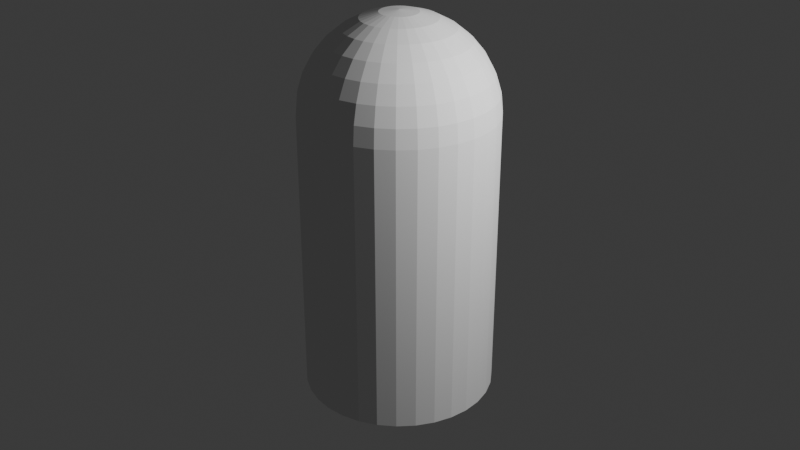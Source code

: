 # Source: Shell.blend  (saved by Blender 4.0.36; exported with 4.5.12 LTS)
import bpy
from mathutils import Matrix  # noqa: F401  (used for matrix-valued properties, if any)

bpy.ops.wm.read_factory_settings(use_empty=True)
scene = bpy.context.scene
scene.name = 'Scene'

# ---- collections
col_collection = bpy.data.collections.new('Collection'); scene.collection.children.link(col_collection)

# ---- world
world_world = bpy.data.worlds.new('World'); scene.world = world_world
world_world.use_nodes = True; world_world.node_tree.nodes.clear()
_N = world_world.node_tree.nodes; _L = world_world.node_tree.links
n0 = _N.new('ShaderNodeOutputWorld'); n0.name = 'World Output'; n0.location = (300, 300)
n1 = _N.new('ShaderNodeBackground'); n1.name = 'Background'; n1.location = (10, 300)
n1.inputs[0].default_value = (0.05088, 0.05088, 0.05088, 1.0)
_L.new(n1.outputs[0], n0.inputs[0])
n0.is_active_output = True
world_world.color = (0.05088, 0.05088, 0.05088)
world_world.use_sun_shadow = False
world_world.sun_shadow_jitter_overblur = 0.0

# ---- cameras
cam_camera = bpy.data.cameras.new('Camera')
cam_camera.clip_end = 100.0
cam_camera.ortho_scale = 7.314

# ---- lights
light_light = bpy.data.lights.new('Light', 'POINT')
light_light.transmission_factor = 0.0
light_light.use_soft_falloff = False
light_light.energy = 1000.0
light_light.shadow_soft_size = 0.1
light_light.shadow_maximum_resolution = 0.006
light_light.use_absolute_resolution = True

# ---- meshes
me_sphere_001 = bpy.data.meshes.new('Sphere.001')
me_sphere_001.from_pydata([(-3.738e-07, 0.5556, 1.993), (-3.738e-07, 0.8315, 1.718), (-3.738e-07, 0.9808, 1.357), (-3.738e-07, 1.0, 1.162), (0.03806, 0.1913, 2.143), (0.07466, 0.3753, 2.086), (0.1084, 0.5449, 1.993), (0.1379, 0.6935, 1.869), (0.1622, 0.8155, 1.718), (0.1802, 0.9061, 1.545), (0.1913, 0.9619, 1.357), (0.1951, 0.9808, 1.162), (0.07466, 0.1802, 2.143), (0.1464, 0.3536, 2.086), (0.2126, 0.5133, 1.993), (0.2706, 0.6533, 1.869), (0.3182, 0.7682, 1.718), (0.3536, 0.8536, 1.545), (0.3753, 0.9061, 1.357), (0.3827, 0.9239, 1.162), (0.1084, 0.1622, 2.143), (0.2126, 0.3182, 2.086), (0.3087, 0.4619, 1.993), (0.3928, 0.5879, 1.869), (0.4619, 0.6913, 1.718), (0.5133, 0.7682, 1.545), (0.5449, 0.8155, 1.357), (0.5556, 0.8315, 1.162), (0.1379, 0.1379, 2.143), (0.2706, 0.2706, 2.086), (0.3928, 0.3928, 1.993), (0.5, 0.5, 1.869), (0.5879, 0.5879, 1.718), (0.6533, 0.6533, 1.545), (0.6935, 0.6935, 1.357), (0.7071, 0.7071, 1.162), (0.1622, 0.1084, 2.143), (0.3182, 0.2126, 2.086), (0.4619, 0.3087, 1.993), (0.5879, 0.3928, 1.869), (0.6913, 0.4619, 1.718), (0.7682, 0.5133, 1.545), (0.8155, 0.5449, 1.357), (0.8315, 0.5556, 1.162), (-3.738e-07, -5.937e-08, 2.162), (0.1802, 0.07466, 2.143), (0.3536, 0.1464, 2.086), (0.5133, 0.2126, 1.993), (0.6533, 0.2706, 1.869), (0.7682, 0.3182, 1.718), (0.8536, 0.3536, 1.545), (0.9061, 0.3753, 1.357), (0.9239, 0.3827, 1.162), (0.1913, 0.03806, 2.143), (0.3753, 0.07466, 2.086), (0.5449, 0.1084, 1.993), (0.6935, 0.1379, 1.869), (0.8155, 0.1622, 1.718), (0.9061, 0.1802, 1.545), (0.9619, 0.1913, 1.357), (0.9808, 0.1951, 1.162), (0.1951, -7.055e-08, 2.143), (0.3827, -8.172e-08, 2.086), (0.5556, -1.115e-07, 1.993), (0.7071, -4.447e-08, 1.869), (0.8315, -1.488e-07, 1.718), (0.9239, -1.467e-08, 1.545), (0.9808, -1.488e-07, 1.357), (1.0, -2.233e-07, 1.162), (0.1913, -0.03806, 2.143), (0.3753, -0.07466, 2.086), (0.5449, -0.1084, 1.993), (0.6935, -0.1379, 1.869), (0.8155, -0.1622, 1.718), (0.9061, -0.1802, 1.545), (0.9619, -0.1913, 1.357), (0.9808, -0.1951, 1.162), (0.1802, -0.07466, 2.143), (0.3536, -0.1464, 2.086), (0.5133, -0.2126, 1.993), (0.6533, -0.2706, 1.869), (0.7682, -0.3182, 1.718), (0.8536, -0.3536, 1.545), (0.9061, -0.3753, 1.357), (0.9239, -0.3827, 1.162), (0.1622, -0.1084, 2.143), (0.3182, -0.2126, 2.086), (0.4619, -0.3087, 1.993), (0.5879, -0.3928, 1.869), (0.6913, -0.4619, 1.718), (0.7682, -0.5133, 1.545), (0.8155, -0.5449, 1.357), (0.8315, -0.5556, 1.162), (0.1379, -0.1379, 2.143), (0.2706, -0.2706, 2.086), (0.3928, -0.3928, 1.993), (0.5, -0.5, 1.869), (0.5879, -0.5879, 1.718), (0.6533, -0.6533, 1.545), (0.6935, -0.6935, 1.357), (0.7071, -0.7071, 1.162), (0.1084, -0.1622, 2.143), (0.2126, -0.3182, 2.086), (0.3087, -0.4619, 1.993), (0.3928, -0.5879, 1.869), (0.4619, -0.6913, 1.718), (0.5133, -0.7682, 1.545), (0.5449, -0.8155, 1.357), (0.5556, -0.8315, 1.162), (0.07466, -0.1802, 2.143), (0.1464, -0.3536, 2.086), (0.2126, -0.5133, 1.993), (0.2706, -0.6533, 1.869), (0.3182, -0.7682, 1.718), (0.3536, -0.8536, 1.545), (0.3753, -0.9061, 1.357), (0.3827, -0.9239, 1.162), (0.03806, -0.1913, 2.143), (0.07466, -0.3753, 2.086), (0.1084, -0.5449, 1.993), (0.1379, -0.6935, 1.869), (0.1622, -0.8155, 1.718), (0.1802, -0.9061, 1.545), (0.1913, -0.9619, 1.357), (0.1951, -0.9808, 1.162), (-3.813e-07, -0.1951, 2.143), (-4.26e-07, -0.3827, 2.086), (-4.707e-07, -0.5556, 1.993), (-3.887e-07, -0.7071, 1.869), (-4.781e-07, -0.8315, 1.718), (-3.44e-07, -0.9239, 1.545), (-5.079e-07, -0.9808, 1.357), (-7.016e-07, -1.0, 1.162), (-0.03806, -0.1913, 2.143), (-0.07466, -0.3753, 2.086), (-0.1084, -0.5449, 1.993), (-0.138, -0.6935, 1.869), (-0.1622, -0.8155, 1.718), (-0.1802, -0.9061, 1.545), (-0.1913, -0.9619, 1.357), (-0.1951, -0.9808, 1.162), (-0.07466, -0.1802, 2.143), (-0.1464, -0.3536, 2.086), (-0.2126, -0.5133, 1.993), (-0.2706, -0.6533, 1.869), (-0.3182, -0.7682, 1.718), (-0.3536, -0.8536, 1.545), (-0.3753, -0.9061, 1.357), (-0.3827, -0.9239, 1.162), (-0.1084, -0.1622, 2.143), (-0.2126, -0.3182, 2.086), (-0.3087, -0.4619, 1.993), (-0.3928, -0.5879, 1.869), (-0.4619, -0.6913, 1.718), (-0.5133, -0.7682, 1.545), (-0.5449, -0.8155, 1.357), (-0.5556, -0.8315, 1.162), (-0.1379, -0.1379, 2.143), (-0.2706, -0.2706, 2.086), (-0.3928, -0.3928, 1.993), (-0.5, -0.5, 1.869), (-0.5879, -0.5879, 1.718), (-0.6533, -0.6533, 1.545), (-0.6935, -0.6935, 1.357), (-0.7071, -0.7071, 1.162), (-0.1622, -0.1084, 2.143), (-0.3182, -0.2126, 2.086), (-0.4619, -0.3087, 1.993), (-0.5879, -0.3928, 1.869), (-0.6913, -0.4619, 1.718), (-0.7682, -0.5133, 1.545), (-0.8155, -0.5449, 1.357), (-0.8315, -0.5556, 1.162), (-0.1802, -0.07466, 2.143), (-0.3536, -0.1464, 2.086), (-0.5133, -0.2126, 1.993), (-0.6533, -0.2706, 1.869), (-0.7682, -0.3182, 1.718), (-0.8536, -0.3536, 1.545), (-0.9061, -0.3753, 1.357), (-0.9239, -0.3827, 1.162), (-0.1913, -0.03806, 2.143), (-0.3753, -0.07466, 2.086), (-0.5449, -0.1084, 1.993), (-0.6935, -0.1379, 1.869), (-0.8155, -0.1622, 1.718), (-0.9061, -0.1802, 1.545), (-0.9619, -0.1913, 1.357), (-0.9808, -0.1951, 1.162), (-0.1951, -4.074e-08, 2.143), (-0.3827, -7.216e-09, 2.086), (-0.5556, 8.964e-08, 1.993), (-0.7071, -2.957e-08, 1.869), (-0.8315, 1.045e-07, 1.718), (-0.9239, -4.447e-08, 1.545), (-0.9808, 2.089e-07, 1.357), (-1.0, 3.877e-07, 1.162), (-0.1913, 0.03806, 2.143), (-0.3753, 0.07466, 2.086), (-0.5449, 0.1084, 1.993), (-0.6935, 0.1379, 1.869), (-0.8155, 0.1622, 1.718), (-0.9061, 0.1802, 1.545), (-0.9619, 0.1913, 1.357), (-0.9808, 0.1951, 1.162), (-0.1802, 0.07466, 2.143), (-0.3536, 0.1464, 2.086), (-0.5133, 0.2126, 1.993), (-0.6533, 0.2706, 1.869), (-0.7682, 0.3182, 1.718), (-0.8536, 0.3536, 1.545), (-0.9061, 0.3753, 1.357), (-0.9239, 0.3827, 1.162), (-0.1622, 0.1084, 2.143), (-0.3182, 0.2126, 2.086), (-0.4619, 0.3087, 1.993), (-0.5879, 0.3928, 1.869), (-0.6913, 0.4619, 1.718), (-0.7682, 0.5133, 1.545), (-0.8155, 0.5449, 1.357), (-0.8315, 0.5556, 1.162), (-0.1379, 0.1379, 2.143), (-0.2706, 0.2706, 2.086), (-0.3928, 0.3928, 1.993), (-0.5, 0.5, 1.869), (-0.5879, 0.5879, 1.718), (-0.6533, 0.6533, 1.545), (-0.6935, 0.6935, 1.357), (-0.7071, 0.7071, 1.162), (-0.1951, 0.9808, -1.838), (-0.3827, 0.9239, -1.838), (-0.5556, 0.8315, -1.838), (-0.7071, 0.7071, -1.838), (-0.8315, 0.5556, -1.838), (-0.9239, 0.3827, -1.838), (-0.1084, 0.1622, 2.143), (-0.2126, 0.3182, 2.086), (-0.3087, 0.4619, 1.993), (-0.3928, 0.5879, 1.869), (-0.4619, 0.6913, 1.718), (-0.5133, 0.7682, 1.545), (-0.5449, 0.8155, 1.357), (-0.5556, 0.8315, 1.162), (-0.9808, 0.1951, -1.838), (-1.0, 3.877e-07, -1.838), (-0.9808, -0.1951, -1.838), (-0.9239, -0.3827, -1.838), (-0.8315, -0.5556, -1.838), (-0.7071, -0.7071, -1.838), (-0.5556, -0.8315, -1.838), (-0.07466, 0.1802, 2.143), (-0.1464, 0.3536, 2.086), (-0.2126, 0.5133, 1.993), (-0.2706, 0.6533, 1.869), (-0.3182, 0.7682, 1.718), (-0.3536, 0.8536, 1.545), (-0.3753, 0.9061, 1.357), (-0.3827, 0.9239, 1.162), (-0.3827, -0.9239, -1.838), (-0.1951, -0.9808, -1.838), (-7.016e-07, -1.0, -1.838), (0.1951, -0.9808, -1.838), (0.3827, -0.9239, -1.838), (0.5556, -0.8315, -1.838), (0.7071, -0.7071, -1.838), (-0.03806, 0.1913, 2.143), (-0.07466, 0.3753, 2.086), (-0.1084, 0.5449, 1.993), (-0.1379, 0.6935, 1.869), (-0.1622, 0.8155, 1.718), (-0.1802, 0.9061, 1.545), (-0.1913, 0.9619, 1.357), (-0.1951, 0.9808, 1.162), (0.8315, -0.5556, -1.838), (0.9239, -0.3827, -1.838), (0.9808, -0.1951, -1.838), (1.0, -2.233e-07, -1.838), (0.9808, 0.1951, -1.838), (0.9239, 0.3827, -1.838), (0.8315, 0.5556, -1.838), (-3.589e-07, 0.1951, 2.143), (-3.068e-07, 0.3827, 2.086), (-2.844e-07, 0.7071, 1.869), (-3.142e-07, 0.9239, 1.545), (0.7071, 0.7071, -1.838), (0.5556, 0.8315, -1.838), (0.3827, 0.9239, -1.838), (0.1951, 0.9808, -1.838), (-3.738e-07, 1.0, -1.838)], [], [(282, 0, 6, 7), (1, 282, 7, 8), (283, 1, 8, 9), (2, 283, 9, 10), (3, 2, 10, 11), (280, 44, 4), (281, 280, 4, 5), (0, 281, 5, 6), (6, 5, 13, 14), (7, 6, 14, 15), (8, 7, 15, 16), (9, 8, 16, 17), (10, 9, 17, 18), (11, 10, 18, 19), (4, 44, 12), (5, 4, 12, 13), (18, 17, 25, 26), (19, 18, 26, 27), (12, 44, 20), (13, 12, 20, 21), (14, 13, 21, 22), (15, 14, 22, 23), (16, 15, 23, 24), (17, 16, 24, 25), (23, 22, 30, 31), (24, 23, 31, 32), (25, 24, 32, 33), (26, 25, 33, 34), (27, 26, 34, 35), (20, 44, 28), (21, 20, 28, 29), (22, 21, 29, 30), (35, 34, 42, 43), (28, 44, 36), (29, 28, 36, 37), (30, 29, 37, 38), (31, 30, 38, 39), (32, 31, 39, 40), (33, 32, 40, 41), (34, 33, 41, 42), (39, 38, 47, 48), (40, 39, 48, 49), (41, 40, 49, 50), (42, 41, 50, 51), (43, 42, 51, 52), (36, 44, 45), (37, 36, 45, 46), (38, 37, 46, 47), (52, 51, 59, 60), (45, 44, 53), (46, 45, 53, 54), (47, 46, 54, 55), (48, 47, 55, 56), (49, 48, 56, 57), (50, 49, 57, 58), (51, 50, 58, 59), (57, 56, 64, 65), (58, 57, 65, 66), (59, 58, 66, 67), (60, 59, 67, 68), (53, 44, 61), (54, 53, 61, 62), (55, 54, 62, 63), (56, 55, 63, 64), (62, 61, 69, 70), (63, 62, 70, 71), (64, 63, 71, 72), (65, 64, 72, 73), (66, 65, 73, 74), (67, 66, 74, 75), (68, 67, 75, 76), (61, 44, 69), (74, 73, 81, 82), (75, 74, 82, 83), (76, 75, 83, 84), (69, 44, 77), (70, 69, 77, 78), (71, 70, 78, 79), (72, 71, 79, 80), (73, 72, 80, 81), (78, 77, 85, 86), (79, 78, 86, 87), (80, 79, 87, 88), (81, 80, 88, 89), (82, 81, 89, 90), (83, 82, 90, 91), (84, 83, 91, 92), (77, 44, 85), (90, 89, 97, 98), (91, 90, 98, 99), (92, 91, 99, 100), (85, 44, 93), (86, 85, 93, 94), (87, 86, 94, 95), (88, 87, 95, 96), (89, 88, 96, 97), (95, 94, 102, 103), (96, 95, 103, 104), (97, 96, 104, 105), (98, 97, 105, 106), (99, 98, 106, 107), (100, 99, 107, 108), (93, 44, 101), (94, 93, 101, 102), (107, 106, 114, 115), (108, 107, 115, 116), (101, 44, 109), (102, 101, 109, 110), (103, 102, 110, 111), (104, 103, 111, 112), (105, 104, 112, 113), (106, 105, 113, 114), (111, 110, 118, 119), (112, 111, 119, 120), (113, 112, 120, 121), (114, 113, 121, 122), (115, 114, 122, 123), (116, 115, 123, 124), (109, 44, 117), (110, 109, 117, 118), (123, 122, 130, 131), (124, 123, 131, 132), (117, 44, 125), (118, 117, 125, 126), (119, 118, 126, 127), (120, 119, 127, 128), (121, 120, 128, 129), (122, 121, 129, 130), (128, 127, 135, 136), (129, 128, 136, 137), (130, 129, 137, 138), (131, 130, 138, 139), (132, 131, 139, 140), (125, 44, 133), (126, 125, 133, 134), (127, 126, 134, 135), (140, 139, 147, 148), (133, 44, 141), (134, 133, 141, 142), (135, 134, 142, 143), (136, 135, 143, 144), (137, 136, 144, 145), (138, 137, 145, 146), (139, 138, 146, 147), (145, 144, 152, 153), (146, 145, 153, 154), (147, 146, 154, 155), (148, 147, 155, 156), (141, 44, 149), (142, 141, 149, 150), (143, 142, 150, 151), (144, 143, 151, 152), (149, 44, 157), (150, 149, 157, 158), (151, 150, 158, 159), (152, 151, 159, 160), (153, 152, 160, 161), (154, 153, 161, 162), (155, 154, 162, 163), (156, 155, 163, 164), (161, 160, 168, 169), (162, 161, 169, 170), (163, 162, 170, 171), (164, 163, 171, 172), (157, 44, 165), (158, 157, 165, 166), (159, 158, 166, 167), (160, 159, 167, 168), (166, 165, 173, 174), (167, 166, 174, 175), (168, 167, 175, 176), (169, 168, 176, 177), (170, 169, 177, 178), (171, 170, 178, 179), (172, 171, 179, 180), (165, 44, 173), (178, 177, 185, 186), (179, 178, 186, 187), (180, 179, 187, 188), (173, 44, 181), (174, 173, 181, 182), (175, 174, 182, 183), (176, 175, 183, 184), (177, 176, 184, 185), (182, 181, 189, 190), (183, 182, 190, 191), (184, 183, 191, 192), (185, 184, 192, 193), (186, 185, 193, 194), (187, 186, 194, 195), (188, 187, 195, 196), (181, 44, 189), (194, 193, 201, 202), (195, 194, 202, 203), (196, 195, 203, 204), (189, 44, 197), (190, 189, 197, 198), (191, 190, 198, 199), (192, 191, 199, 200), (193, 192, 200, 201), (199, 198, 206, 207), (200, 199, 207, 208), (201, 200, 208, 209), (202, 201, 209, 210), (203, 202, 210, 211), (204, 203, 211, 212), (197, 44, 205), (198, 197, 205, 206), (288, 287, 286, 285, 284, 279, 278, 277, 276, 275, 274, 273, 264, 263, 262, 261, 260, 259, 258, 249, 248, 247, 246, 245, 244, 243, 234, 233, 232, 231, 230, 229), (211, 210, 218, 219), (76, 84, 274, 275), (212, 211, 219, 220), (205, 44, 213), (206, 205, 213, 214), (207, 206, 214, 215), (208, 207, 215, 216), (209, 208, 216, 217), (210, 209, 217, 218), (52, 60, 277, 278), (216, 215, 223, 224), (164, 172, 247, 248), (217, 216, 224, 225), (100, 108, 263, 264), (218, 217, 225, 226), (140, 148, 258, 259), (219, 218, 226, 227), (3, 11, 287, 288), (220, 219, 227, 228), (213, 44, 221), (257, 272, 229, 230), (214, 213, 221, 222), (11, 19, 286, 287), (215, 214, 222, 223), (84, 92, 273, 274), (228, 227, 241, 242), (221, 44, 235), (188, 196, 244, 245), (222, 221, 235, 236), (60, 68, 276, 277), (223, 222, 236, 237), (228, 242, 231, 232), (224, 223, 237, 238), (124, 132, 260, 261), (225, 224, 238, 239), (35, 43, 279, 284), (226, 225, 239, 240), (212, 220, 233, 234), (227, 226, 240, 241), (238, 237, 252, 253), (43, 52, 278, 279), (239, 238, 253, 254), (19, 27, 285, 286), (240, 239, 254, 255), (108, 116, 262, 263), (241, 240, 255, 256), (68, 76, 275, 276), (242, 241, 256, 257), (235, 44, 250), (148, 156, 249, 258), (236, 235, 250, 251), (172, 180, 246, 247), (237, 236, 251, 252), (242, 257, 230, 231), (257, 256, 271, 272), (250, 44, 265), (196, 204, 243, 244), (251, 250, 265, 266), (132, 140, 259, 260), (252, 251, 266, 267), (156, 164, 248, 249), (253, 252, 267, 268), (220, 228, 232, 233), (254, 253, 268, 269), (92, 100, 264, 273), (255, 254, 269, 270), (27, 35, 284, 285), (256, 255, 270, 271), (180, 188, 245, 246), (269, 268, 282, 1), (272, 3, 288, 229), (270, 269, 1, 283), (116, 124, 261, 262), (271, 270, 283, 2), (204, 212, 234, 243), (272, 271, 2, 3), (265, 44, 280), (266, 265, 280, 281), (267, 266, 281, 0), (268, 267, 0, 282)])
_uv = me_sphere_001.uv_layers.new(name='UVMap')
_uv.uv.foreach_set('vector', [0.75, 0.75, 0.75, 0.8125, 0.7188, 0.8125, 0.7188, 0.75, 0.75, 0.6875, 0.75, 0.75, 0.7188, 0.75, 0.7188, 0.6875, 0.75, 0.625, 0.75, 0.6875, 0.7188, 0.6875, 0.7188, 0.625, 0.75, 0.5625, 0.75, 0.625, 0.7188, 0.625, 0.7188, 0.5625, 0.75, 0.5, 0.75, 0.5625, 0.7188, 0.5625, 0.7188, 0.5, 0.75, 0.9375, 0.7344, 1.0, 0.7188, 0.9375, 0.75, 0.875, 0.75, 0.9375, 0.7188, 0.9375, 0.7188, 0.875, 0.75, 0.8125, 0.75, 0.875, 0.7188, 0.875, 0.7188, 0.8125, 0.7188, 0.8125, 0.7188, 0.875, 0.6875, 0.875, 0.6875, 0.8125, 0.7188, 0.75, 0.7188, 0.8125, 0.6875, 0.8125, 0.6875, 0.75, 0.7188, 0.6875, 0.7188, 0.75, 0.6875, 0.75, 0.6875, 0.6875, 0.7188, 0.625, 0.7188, 0.6875, 0.6875, 0.6875, 0.6875, 0.625, 0.7188, 0.5625, 0.7188, 0.625, 0.6875, 0.625, 0.6875, 0.5625, 0.7188, 0.5, 0.7188, 0.5625, 0.6875, 0.5625, 0.6875, 0.5, 0.7188, 0.9375, 0.7031, 1.0, 0.6875, 0.9375, 0.7188, 0.875, 0.7188, 0.9375, 0.6875, 0.9375, 0.6875, 0.875, 0.6875, 0.5625, 0.6875, 0.625, 0.6562, 0.625, 0.6562, 0.5625, 0.6875, 0.5, 0.6875, 0.5625, 0.6562, 0.5625, 0.6562, 0.5, 0.6875, 0.9375, 0.6719, 1.0, 0.6562, 0.9375, 0.6875, 0.875, 0.6875, 0.9375, 0.6562, 0.9375, 0.6562, 0.875, 0.6875, 0.8125, 0.6875, 0.875, 0.6562, 0.875, 0.6562, 0.8125, 0.6875, 0.75, 0.6875, 0.8125, 0.6562, 0.8125, 0.6562, 0.75, 0.6875, 0.6875, 0.6875, 0.75, 0.6562, 0.75, 0.6562, 0.6875, 0.6875, 0.625, 0.6875, 0.6875, 0.6562, 0.6875, 0.6562, 0.625, 0.6562, 0.75, 0.6562, 0.8125, 0.625, 0.8125, 0.625, 0.75, 0.6562, 0.6875, 0.6562, 0.75, 0.625, 0.75, 0.625, 0.6875, 0.6562, 0.625, 0.6562, 0.6875, 0.625, 0.6875, 0.625, 0.625, 0.6562, 0.5625, 0.6562, 0.625, 0.625, 0.625, 0.625, 0.5625, 0.6562, 0.5, 0.6562, 0.5625, 0.625, 0.5625, 0.625, 0.5, 0.6562, 0.9375, 0.6406, 1.0, 0.625, 0.9375, 0.6562, 0.875, 0.6562, 0.9375, 0.625, 0.9375, 0.625, 0.875, 0.6562, 0.8125, 0.6562, 0.875, 0.625, 0.875, 0.625, 0.8125, 0.625, 0.5, 0.625, 0.5625, 0.5938, 0.5625, 0.5938, 0.5, 0.625, 0.9375, 0.6094, 1.0, 0.5938, 0.9375, 0.625, 0.875, 0.625, 0.9375, 0.5938, 0.9375, 0.5938, 0.875, 0.625, 0.8125, 0.625, 0.875, 0.5938, 0.875, 0.5938, 0.8125, 0.625, 0.75, 0.625, 0.8125, 0.5938, 0.8125, 0.5938, 0.75, 0.625, 0.6875, 0.625, 0.75, 0.5938, 0.75, 0.5938, 0.6875, 0.625, 0.625, 0.625, 0.6875, 0.5938, 0.6875, 0.5938, 0.625, 0.625, 0.5625, 0.625, 0.625, 0.5938, 0.625, 0.5938, 0.5625, 0.5938, 0.75, 0.5938, 0.8125, 0.5625, 0.8125, 0.5625, 0.75, 0.5938, 0.6875, 0.5938, 0.75, 0.5625, 0.75, 0.5625, 0.6875, 0.5938, 0.625, 0.5938, 0.6875, 0.5625, 0.6875, 0.5625, 0.625, 0.5938, 0.5625, 0.5938, 0.625, 0.5625, 0.625, 0.5625, 0.5625, 0.5938, 0.5, 0.5938, 0.5625, 0.5625, 0.5625, 0.5625, 0.5, 0.5938, 0.9375, 0.5781, 1.0, 0.5625, 0.9375, 0.5938, 0.875, 0.5938, 0.9375, 0.5625, 0.9375, 0.5625, 0.875, 0.5938, 0.8125, 0.5938, 0.875, 0.5625, 0.875, 0.5625, 0.8125, 0.5625, 0.5, 0.5625, 0.5625, 0.5312, 0.5625, 0.5312, 0.5, 0.5625, 0.9375, 0.5469, 1.0, 0.5312, 0.9375, 0.5625, 0.875, 0.5625, 0.9375, 0.5312, 0.9375, 0.5312, 0.875, 0.5625, 0.8125, 0.5625, 0.875, 0.5312, 0.875, 0.5312, 0.8125, 0.5625, 0.75, 0.5625, 0.8125, 0.5312, 0.8125, 0.5312, 0.75, 0.5625, 0.6875, 0.5625, 0.75, 0.5312, 0.75, 0.5312, 0.6875, 0.5625, 0.625, 0.5625, 0.6875, 0.5312, 0.6875, 0.5312, 0.625, 0.5625, 0.5625, 0.5625, 0.625, 0.5312, 0.625, 0.5312, 0.5625, 0.5312, 0.6875, 0.5312, 0.75, 0.5, 0.75, 0.5, 0.6875, 0.5312, 0.625, 0.5312, 0.6875, 0.5, 0.6875, 0.5, 0.625, 0.5312, 0.5625, 0.5312, 0.625, 0.5, 0.625, 0.5, 0.5625, 0.5312, 0.5, 0.5312, 0.5625, 0.5, 0.5625, 0.5, 0.5, 0.5312, 0.9375, 0.5156, 1.0, 0.5, 0.9375, 0.5312, 0.875, 0.5312, 0.9375, 0.5, 0.9375, 0.5, 0.875, 0.5312, 0.8125, 0.5312, 0.875, 0.5, 0.875, 0.5, 0.8125, 0.5312, 0.75, 0.5312, 0.8125, 0.5, 0.8125, 0.5, 0.75, 0.5, 0.875, 0.5, 0.9375, 0.4688, 0.9375, 0.4688, 0.875, 0.5, 0.8125, 0.5, 0.875, 0.4688, 0.875, 0.4688, 0.8125, 0.5, 0.75, 0.5, 0.8125, 0.4688, 0.8125, 0.4688, 0.75, 0.5, 0.6875, 0.5, 0.75, 0.4688, 0.75, 0.4687, 0.6875, 0.5, 0.625, 0.5, 0.6875, 0.4687, 0.6875, 0.4688, 0.625, 0.5, 0.5625, 0.5, 0.625, 0.4688, 0.625, 0.4688, 0.5625, 0.5, 0.5, 0.5, 0.5625, 0.4688, 0.5625, 0.4687, 0.5, 0.5, 0.9375, 0.4844, 1.0, 0.4688, 0.9375, 0.4688, 0.625, 0.4687, 0.6875, 0.4375, 0.6875, 0.4375, 0.625, 0.4688, 0.5625, 0.4688, 0.625, 0.4375, 0.625, 0.4375, 0.5625, 0.4687, 0.5, 0.4688, 0.5625, 0.4375, 0.5625, 0.4375, 0.5, 0.4688, 0.9375, 0.4531, 1.0, 0.4375, 0.9375, 0.4688, 0.875, 0.4688, 0.9375, 0.4375, 0.9375, 0.4375, 0.875, 0.4688, 0.8125, 0.4688, 0.875, 0.4375, 0.875, 0.4375, 0.8125, 0.4688, 0.75, 0.4688, 0.8125, 0.4375, 0.8125, 0.4375, 0.75, 0.4687, 0.6875, 0.4688, 0.75, 0.4375, 0.75, 0.4375, 0.6875, 0.4375, 0.875, 0.4375, 0.9375, 0.4062, 0.9375, 0.4062, 0.875, 0.4375, 0.8125, 0.4375, 0.875, 0.4062, 0.875, 0.4062, 0.8125, 0.4375, 0.75, 0.4375, 0.8125, 0.4062, 0.8125, 0.4062, 0.75, 0.4375, 0.6875, 0.4375, 0.75, 0.4062, 0.75, 0.4062, 0.6875, 0.4375, 0.625, 0.4375, 0.6875, 0.4062, 0.6875, 0.4062, 0.625, 0.4375, 0.5625, 0.4375, 0.625, 0.4062, 0.625, 0.4062, 0.5625, 0.4375, 0.5, 0.4375, 0.5625, 0.4062, 0.5625, 0.4062, 0.5, 0.4375, 0.9375, 0.4219, 1.0, 0.4062, 0.9375, 0.4062, 0.625, 0.4062, 0.6875, 0.375, 0.6875, 0.375, 0.625, 0.4062, 0.5625, 0.4062, 0.625, 0.375, 0.625, 0.375, 0.5625, 0.4062, 0.5, 0.4062, 0.5625, 0.375, 0.5625, 0.375, 0.5, 0.4062, 0.9375, 0.3906, 1.0, 0.375, 0.9375, 0.4062, 0.875, 0.4062, 0.9375, 0.375, 0.9375, 0.375, 0.875, 0.4062, 0.8125, 0.4062, 0.875, 0.375, 0.875, 0.375, 0.8125, 0.4062, 0.75, 0.4062, 0.8125, 0.375, 0.8125, 0.375, 0.75, 0.4062, 0.6875, 0.4062, 0.75, 0.375, 0.75, 0.375, 0.6875, 0.375, 0.8125, 0.375, 0.875, 0.3438, 0.875, 0.3438, 0.8125, 0.375, 0.75, 0.375, 0.8125, 0.3438, 0.8125, 0.3438, 0.75, 0.375, 0.6875, 0.375, 0.75, 0.3438, 0.75, 0.3438, 0.6875, 0.375, 0.625, 0.375, 0.6875, 0.3438, 0.6875, 0.3438, 0.625, 0.375, 0.5625, 0.375, 0.625, 0.3438, 0.625, 0.3438, 0.5625, 0.375, 0.5, 0.375, 0.5625, 0.3438, 0.5625, 0.3437, 0.5, 0.375, 0.9375, 0.3594, 1.0, 0.3438, 0.9375, 0.375, 0.875, 0.375, 0.9375, 0.3438, 0.9375, 0.3438, 0.875, 0.3438, 0.5625, 0.3438, 0.625, 0.3125, 0.625, 0.3125, 0.5625, 0.3437, 0.5, 0.3438, 0.5625, 0.3125, 0.5625, 0.3125, 0.5, 0.3438, 0.9375, 0.3281, 1.0, 0.3125, 0.9375, 0.3438, 0.875, 0.3438, 0.9375, 0.3125, 0.9375, 0.3125, 0.875, 0.3438, 0.8125, 0.3438, 0.875, 0.3125, 0.875, 0.3125, 0.8125, 0.3438, 0.75, 0.3438, 0.8125, 0.3125, 0.8125, 0.3125, 0.75, 0.3438, 0.6875, 0.3438, 0.75, 0.3125, 0.75, 0.3125, 0.6875, 0.3438, 0.625, 0.3438, 0.6875, 0.3125, 0.6875, 0.3125, 0.625, 0.3125, 0.8125, 0.3125, 0.875, 0.2812, 0.875, 0.2812, 0.8125, 0.3125, 0.75, 0.3125, 0.8125, 0.2812, 0.8125, 0.2812, 0.75, 0.3125, 0.6875, 0.3125, 0.75, 0.2812, 0.75, 0.2812, 0.6875, 0.3125, 0.625, 0.3125, 0.6875, 0.2812, 0.6875, 0.2812, 0.625, 0.3125, 0.5625, 0.3125, 0.625, 0.2812, 0.625, 0.2812, 0.5625, 0.3125, 0.5, 0.3125, 0.5625, 0.2812, 0.5625, 0.2812, 0.5, 0.3125, 0.9375, 0.2969, 1.0, 0.2812, 0.9375, 0.3125, 0.875, 0.3125, 0.9375, 0.2812, 0.9375, 0.2812, 0.875, 0.2812, 0.5625, 0.2812, 0.625, 0.25, 0.625, 0.25, 0.5625, 0.2812, 0.5, 0.2812, 0.5625, 0.25, 0.5625, 0.25, 0.5, 0.2812, 0.9375, 0.2656, 1.0, 0.25, 0.9375, 0.2812, 0.875, 0.2812, 0.9375, 0.25, 0.9375, 0.25, 0.875, 0.2812, 0.8125, 0.2812, 0.875, 0.25, 0.875, 0.25, 0.8125, 0.2812, 0.75, 0.2812, 0.8125, 0.25, 0.8125, 0.25, 0.75, 0.2812, 0.6875, 0.2812, 0.75, 0.25, 0.75, 0.25, 0.6875, 0.2812, 0.625, 0.2812, 0.6875, 0.25, 0.6875, 0.25, 0.625, 0.25, 0.75, 0.25, 0.8125, 0.2188, 0.8125, 0.2188, 0.75, 0.25, 0.6875, 0.25, 0.75, 0.2188, 0.75, 0.2188, 0.6875, 0.25, 0.625, 0.25, 0.6875, 0.2188, 0.6875, 0.2188, 0.625, 0.25, 0.5625, 0.25, 0.625, 0.2188, 0.625, 0.2188, 0.5625, 0.25, 0.5, 0.25, 0.5625, 0.2188, 0.5625, 0.2187, 0.5, 0.25, 0.9375, 0.2344, 1.0, 0.2188, 0.9375, 0.25, 0.875, 0.25, 0.9375, 0.2188, 0.9375, 0.2188, 0.875, 0.25, 0.8125, 0.25, 0.875, 0.2188, 0.875, 0.2188, 0.8125, 0.2187, 0.5, 0.2188, 0.5625, 0.1875, 0.5625, 0.1875, 0.5, 0.2188, 0.9375, 0.2031, 1.0, 0.1875, 0.9375, 0.2188, 0.875, 0.2188, 0.9375, 0.1875, 0.9375, 0.1875, 0.875, 0.2188, 0.8125, 0.2188, 0.875, 0.1875, 0.875, 0.1875, 0.8125, 0.2188, 0.75, 0.2188, 0.8125, 0.1875, 0.8125, 0.1875, 0.75, 0.2188, 0.6875, 0.2188, 0.75, 0.1875, 0.75, 0.1875, 0.6875, 0.2188, 0.625, 0.2188, 0.6875, 0.1875, 0.6875, 0.1875, 0.625, 0.2188, 0.5625, 0.2188, 0.625, 0.1875, 0.625, 0.1875, 0.5625, 0.1875, 0.6875, 0.1875, 0.75, 0.1562, 0.75, 0.1562, 0.6875, 0.1875, 0.625, 0.1875, 0.6875, 0.1562, 0.6875, 0.1563, 0.625, 0.1875, 0.5625, 0.1875, 0.625, 0.1563, 0.625, 0.1562, 0.5625, 0.1875, 0.5, 0.1875, 0.5625, 0.1562, 0.5625, 0.1562, 0.5, 0.1875, 0.9375, 0.1719, 1.0, 0.1563, 0.9375, 0.1875, 0.875, 0.1875, 0.9375, 0.1563, 0.9375, 0.1562, 0.875, 0.1875, 0.8125, 0.1875, 0.875, 0.1562, 0.875, 0.1562, 0.8125, 0.1875, 0.75, 0.1875, 0.8125, 0.1562, 0.8125, 0.1562, 0.75, 0.1563, 0.9375, 0.1406, 1.0, 0.125, 0.9375, 0.1562, 0.875, 0.1563, 0.9375, 0.125, 0.9375, 0.125, 0.875, 0.1562, 0.8125, 0.1562, 0.875, 0.125, 0.875, 0.125, 0.8125, 0.1562, 0.75, 0.1562, 0.8125, 0.125, 0.8125, 0.125, 0.75, 0.1562, 0.6875, 0.1562, 0.75, 0.125, 0.75, 0.125, 0.6875, 0.1563, 0.625, 0.1562, 0.6875, 0.125, 0.6875, 0.125, 0.625, 0.1562, 0.5625, 0.1563, 0.625, 0.125, 0.625, 0.125, 0.5625, 0.1562, 0.5, 0.1562, 0.5625, 0.125, 0.5625, 0.125, 0.5, 0.125, 0.6875, 0.125, 0.75, 0.09375, 0.75, 0.09375, 0.6875, 0.125, 0.625, 0.125, 0.6875, 0.09375, 0.6875, 0.09375, 0.625, 0.125, 0.5625, 0.125, 0.625, 0.09375, 0.625, 0.09375, 0.5625, 0.125, 0.5, 0.125, 0.5625, 0.09375, 0.5625, 0.09375, 0.5, 0.125, 0.9375, 0.1094, 1.0, 0.09375, 0.9375, 0.125, 0.875, 0.125, 0.9375, 0.09375, 0.9375, 0.09375, 0.875, 0.125, 0.8125, 0.125, 0.875, 0.09375, 0.875, 0.09375, 0.8125, 0.125, 0.75, 0.125, 0.8125, 0.09375, 0.8125, 0.09375, 0.75, 0.09375, 0.875, 0.09375, 0.9375, 0.0625, 0.9375, 0.0625, 0.875, 0.09375, 0.8125, 0.09375, 0.875, 0.0625, 0.875, 0.0625, 0.8125, 0.09375, 0.75, 0.09375, 0.8125, 0.0625, 0.8125, 0.0625, 0.75, 0.09375, 0.6875, 0.09375, 0.75, 0.0625, 0.75, 0.0625, 0.6875, 0.09375, 0.625, 0.09375, 0.6875, 0.0625, 0.6875, 0.0625, 0.625, 0.09375, 0.5625, 0.09375, 0.625, 0.0625, 0.625, 0.0625, 0.5625, 0.09375, 0.5, 0.09375, 0.5625, 0.0625, 0.5625, 0.0625, 0.5, 0.09375, 0.9375, 0.07812, 1.0, 0.0625, 0.9375, 0.0625, 0.625, 0.0625, 0.6875, 0.03125, 0.6875, 0.03125, 0.625, 0.0625, 0.5625, 0.0625, 0.625, 0.03125, 0.625, 0.03125, 0.5625, 0.0625, 0.5, 0.0625, 0.5625, 0.03125, 0.5625, 0.03125, 0.5, 0.0625, 0.9375, 0.04687, 1.0, 0.03125, 0.9375, 0.0625, 0.875, 0.0625, 0.9375, 0.03125, 0.9375, 0.03125, 0.875, 0.0625, 0.8125, 0.0625, 0.875, 0.03125, 0.875, 0.03125, 0.8125, 0.0625, 0.75, 0.0625, 0.8125, 0.03125, 0.8125, 0.03125, 0.75, 0.0625, 0.6875, 0.0625, 0.75, 0.03125, 0.75, 0.03125, 0.6875, 0.03125, 0.875, 0.03125, 0.9375, 0.0, 0.9375, 0.0, 0.875, 0.03125, 0.8125, 0.03125, 0.875, 0.0, 0.875, 0.0, 0.8125, 0.03125, 0.75, 0.03125, 0.8125, 0.0, 0.8125, 0.0, 0.75, 0.03125, 0.6875, 0.03125, 0.75, 0.0, 0.75, 0.0, 0.6875, 0.03125, 0.625, 0.03125, 0.6875, 0.0, 0.6875, 0.0, 0.625, 0.03125, 0.5625, 0.03125, 0.625, 0.0, 0.625, 0.0, 0.5625, 0.03125, 0.5, 0.03125, 0.5625, 0.0, 0.5625, 0.0, 0.5, 0.03125, 0.9375, 0.01562, 1.0, 0.0, 0.9375, 1.0, 0.625, 1.0, 0.6875, 0.9687, 0.6875, 0.9688, 0.625, 1.0, 0.5625, 1.0, 0.625, 0.9688, 0.625, 0.9687, 0.5625, 1.0, 0.5, 1.0, 0.5625, 0.9687, 0.5625, 0.9687, 0.5, 1.0, 0.9375, 0.9844, 1.0, 0.9688, 0.9375, 1.0, 0.875, 1.0, 0.9375, 0.9688, 0.9375, 0.9687, 0.875, 1.0, 0.8125, 1.0, 0.875, 0.9687, 0.875, 0.9687, 0.8125, 1.0, 0.75, 1.0, 0.8125, 0.9687, 0.8125, 0.9688, 0.75, 1.0, 0.6875, 1.0, 0.75, 0.9688, 0.75, 0.9687, 0.6875, 0.9687, 0.8125, 0.9687, 0.875, 0.9375, 0.875, 0.9375, 0.8125, 0.9688, 0.75, 0.9687, 0.8125, 0.9375, 0.8125, 0.9375, 0.75, 0.9687, 0.6875, 0.9688, 0.75, 0.9375, 0.75, 0.9375, 0.6875, 0.9688, 0.625, 0.9687, 0.6875, 0.9375, 0.6875, 0.9375, 0.625, 0.9687, 0.5625, 0.9688, 0.625, 0.9375, 0.625, 0.9375, 0.5625, 0.9687, 0.5, 0.9687, 0.5625, 0.9375, 0.5625, 0.9375, 0.5, 0.9688, 0.9375, 0.9531, 1.0, 0.9375, 0.9375, 0.9687, 0.875, 0.9688, 0.9375, 0.9375, 0.9375, 0.9375, 0.875, 0.75, 0.5, 0.7188, 0.5, 0.6875, 0.5, 0.6562, 0.5, 0.625, 0.5, 0.5938, 0.5, 0.5625, 0.5, 0.5312, 0.5, 0.5, 0.5, 0.4687, 0.5, 0.4375, 0.5, 0.4062, 0.5, 0.375, 0.5, 0.3437, 0.5, 0.3125, 0.5, 0.2812, 0.5, 0.25, 0.5, 0.2187, 0.5, 0.1875, 0.5, 0.1562, 0.5, 0.125, 0.5, 0.09375, 0.5, 0.0625, 0.5, 0.03125, 0.5, 0.0, 0.5, 0.9687, 0.5, 0.9375, 0.5, 0.9062, 0.5, 0.875, 0.5, 0.8437, 0.5, 0.8125, 0.5, 0.7812, 0.5, 0.9375, 0.5625, 0.9375, 0.625, 0.9062, 0.625, 0.9062, 0.5625, 0.4687, 0.5, 0.4375, 0.5, 0.4375, 0.5, 0.4687, 0.5, 0.9375, 0.5, 0.9375, 0.5625, 0.9062, 0.5625, 0.9062, 0.5, 0.9375, 0.9375, 0.9219, 1.0, 0.9062, 0.9375, 0.9375, 0.875, 0.9375, 0.9375, 0.9062, 0.9375, 0.9062, 0.875, 0.9375, 0.8125, 0.9375, 0.875, 0.9062, 0.875, 0.9062, 0.8125, 0.9375, 0.75, 0.9375, 0.8125, 0.9062, 0.8125, 0.9062, 0.75, 0.9375, 0.6875, 0.9375, 0.75, 0.9062, 0.75, 0.9062, 0.6875, 0.9375, 0.625, 0.9375, 0.6875, 0.9062, 0.6875, 0.9062, 0.625, 0.5625, 0.5, 0.5312, 0.5, 0.5312, 0.5, 0.5625, 0.5, 0.9062, 0.75, 0.9062, 0.8125, 0.875, 0.8125, 0.875, 0.75, 0.125, 0.5, 0.09375, 0.5, 0.09375, 0.5, 0.125, 0.5, 0.9062, 0.6875, 0.9062, 0.75, 0.875, 0.75, 0.875, 0.6875, 0.375, 0.5, 0.3437, 0.5, 0.3437, 0.5, 0.375, 0.5, 0.9062, 0.625, 0.9062, 0.6875, 0.875, 0.6875, 0.875, 0.625, 0.2187, 0.5, 0.1875, 0.5, 0.1875, 0.5, 0.2187, 0.5, 0.9062, 0.5625, 0.9062, 0.625, 0.875, 0.625, 0.875, 0.5625, 0.75, 0.5, 0.7188, 0.5, 0.7188, 0.5, 0.75, 0.5, 0.9062, 0.5, 0.9062, 0.5625, 0.875, 0.5625, 0.875, 0.5, 0.9062, 0.9375, 0.8906, 1.0, 0.875, 0.9375, 0.8125, 0.5, 0.7812, 0.5, 0.7812, 0.5, 0.8125, 0.5, 0.9062, 0.875, 0.9062, 0.9375, 0.875, 0.9375, 0.875, 0.875, 0.7188, 0.5, 0.6875, 0.5, 0.6875, 0.5, 0.7188, 0.5, 0.9062, 0.8125, 0.9062, 0.875, 0.875, 0.875, 0.875, 0.8125, 0.4375, 0.5, 0.4062, 0.5, 0.4062, 0.5, 0.4375, 0.5, 0.875, 0.5, 0.875, 0.5625, 0.8437, 0.5625, 0.8437, 0.5, 0.875, 0.9375, 0.8594, 1.0, 0.8438, 0.9375, 0.03125, 0.5, 0.0, 0.5, 0.0, 0.5, 0.03125, 0.5, 0.875, 0.875, 0.875, 0.9375, 0.8438, 0.9375, 0.8438, 0.875, 0.5312, 0.5, 0.5, 0.5, 0.5, 0.5, 0.5312, 0.5, 0.875, 0.8125, 0.875, 0.875, 0.8438, 0.875, 0.8437, 0.8125, 0.875, 0.5, 0.8437, 0.5, 0.8437, 0.5, 0.875, 0.5, 0.875, 0.75, 0.875, 0.8125, 0.8437, 0.8125, 0.8438, 0.75, 0.2812, 0.5, 0.25, 0.5, 0.25, 0.5, 0.2812, 0.5, 0.875, 0.6875, 0.875, 0.75, 0.8438, 0.75, 0.8437, 0.6875, 0.625, 0.5, 0.5938, 0.5, 0.5938, 0.5, 0.625, 0.5, 0.875, 0.625, 0.875, 0.6875, 0.8437, 0.6875, 0.8438, 0.625, 0.9375, 0.5, 0.9062, 0.5, 0.9062, 0.5, 0.9375, 0.5, 0.875, 0.5625, 0.875, 0.625, 0.8438, 0.625, 0.8437, 0.5625, 0.8438, 0.75, 0.8437, 0.8125, 0.8125, 0.8125, 0.8125, 0.75, 0.5938, 0.5, 0.5625, 0.5, 0.5625, 0.5, 0.5938, 0.5, 0.8437, 0.6875, 0.8438, 0.75, 0.8125, 0.75, 0.8125, 0.6875, 0.6875, 0.5, 0.6562, 0.5, 0.6562, 0.5, 0.6875, 0.5, 0.8438, 0.625, 0.8437, 0.6875, 0.8125, 0.6875, 0.8125, 0.625, 0.3437, 0.5, 0.3125, 0.5, 0.3125, 0.5, 0.3437, 0.5, 0.8437, 0.5625, 0.8438, 0.625, 0.8125, 0.625, 0.8125, 0.5625, 0.5, 0.5, 0.4687, 0.5, 0.4687, 0.5, 0.5, 0.5, 0.8437, 0.5, 0.8437, 0.5625, 0.8125, 0.5625, 0.8125, 0.5, 0.8438, 0.9375, 0.8281, 1.0, 0.8125, 0.9375, 0.1875, 0.5, 0.1562, 0.5, 0.1562, 0.5, 0.1875, 0.5, 0.8438, 0.875, 0.8438, 0.9375, 0.8125, 0.9375, 0.8125, 0.875, 0.09375, 0.5, 0.0625, 0.5, 0.0625, 0.5, 0.09375, 0.5, 0.8437, 0.8125, 0.8438, 0.875, 0.8125, 0.875, 0.8125, 0.8125, 0.8437, 0.5, 0.8125, 0.5, 0.8125, 0.5, 0.8437, 0.5, 0.8125, 0.5, 0.8125, 0.5625, 0.7812, 0.5625, 0.7812, 0.5, 0.8125, 0.9375, 0.7969, 1.0, 0.7812, 0.9375, 1.0, 0.5, 0.9687, 0.5, 0.9687, 0.5, 1.0, 0.5, 0.8125, 0.875, 0.8125, 0.9375, 0.7812, 0.9375, 0.7812, 0.875, 0.25, 0.5, 0.2187, 0.5, 0.2187, 0.5, 0.25, 0.5, 0.8125, 0.8125, 0.8125, 0.875, 0.7812, 0.875, 0.7812, 0.8125, 0.1562, 0.5, 0.125, 0.5, 0.125, 0.5, 0.1562, 0.5, 0.8125, 0.75, 0.8125, 0.8125, 0.7812, 0.8125, 0.7812, 0.75, 0.9062, 0.5, 0.875, 0.5, 0.875, 0.5, 0.9062, 0.5, 0.8125, 0.6875, 0.8125, 0.75, 0.7812, 0.75, 0.7812, 0.6875, 0.4062, 0.5, 0.375, 0.5, 0.375, 0.5, 0.4062, 0.5, 0.8125, 0.625, 0.8125, 0.6875, 0.7812, 0.6875, 0.7812, 0.625, 0.6562, 0.5, 0.625, 0.5, 0.625, 0.5, 0.6562, 0.5, 0.8125, 0.5625, 0.8125, 0.625, 0.7812, 0.625, 0.7812, 0.5625, 0.0625, 0.5, 0.03125, 0.5, 0.03125, 0.5, 0.0625, 0.5, 0.7812, 0.6875, 0.7812, 0.75, 0.75, 0.75, 0.75, 0.6875, 0.7812, 0.5, 0.75, 0.5, 0.75, 0.5, 0.7812, 0.5, 0.7812, 0.625, 0.7812, 0.6875, 0.75, 0.6875, 0.75, 0.625, 0.3125, 0.5, 0.2812, 0.5, 0.2812, 0.5, 0.3125, 0.5, 0.7812, 0.5625, 0.7812, 0.625, 0.75, 0.625, 0.75, 0.5625, 0.9687, 0.5, 0.9375, 0.5, 0.9375, 0.5, 0.9687, 0.5, 0.7812, 0.5, 0.7812, 0.5625, 0.75, 0.5625, 0.75, 0.5, 0.7812, 0.9375, 0.7656, 1.0, 0.75, 0.9375, 0.7812, 0.875, 0.7812, 0.9375, 0.75, 0.9375, 0.75, 0.875, 0.7812, 0.8125, 0.7812, 0.875, 0.75, 0.875, 0.75, 0.8125, 0.7812, 0.75, 0.7812, 0.8125, 0.75, 0.8125, 0.75, 0.75])
me_sphere_001.update()

# ---- objects
ob_light = bpy.data.objects.new('Light', light_light)
ob_camera = bpy.data.objects.new('Camera', cam_camera)
ob_shell = bpy.data.objects.new('Shell', me_sphere_001)

# ---- transforms, parenting, visibility, modifiers, constraints
ob_light.location = (4.076, 1.005, 3.575)
ob_light.rotation_euler = (0.6503, 0.05522, 1.866)
ob_light.lock_rotations_4d = False
ob_light.empty_display_type = 'ARROWS'
ob_light.color = (0.0, 0.0, 0.0, 0.0)
ob_light.lineart.crease_threshold = 0.0
ob_camera.location = (7.359, -6.926, 4.958)
ob_camera.rotation_euler = (1.109, 0.0, 0.8149)
ob_camera.lock_rotations_4d = False
ob_camera.empty_display_type = 'ARROWS'
ob_camera.color = (0.0, 0.0, 0.0, 0.0)
ob_camera.display_type = 'WIRE'
ob_camera.lineart.crease_threshold = 0.0
ob_shell.location = (3.738e-07, 5.937e-08, 0.0)

# ---- collection membership
col_collection.objects.link(ob_light)
col_collection.objects.link(ob_camera)
col_collection.objects.link(ob_shell)

# ---- scene / render settings (as saved in the file)
scene.camera = ob_camera
scene.frame_start = 1; scene.frame_end = 250; scene.frame_set(1)
scene.render.engine = 'BLENDER_EEVEE_NEXT'
scene.cycles.sampling_pattern = 'TABULATED_SOBOL'
bpy.context.view_layer.update()
